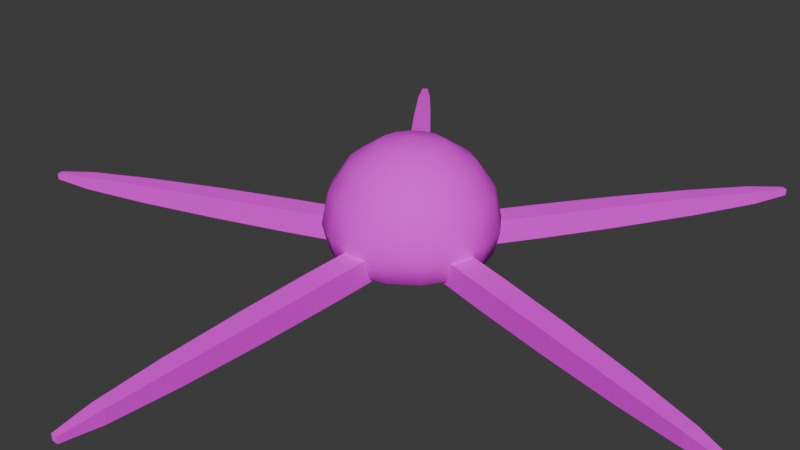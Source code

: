 # Source: BloodUrchin.blend  (saved by Blender 4.4.32; exported with 4.5.12 LTS)
import bpy
from mathutils import Matrix  # noqa: F401  (used for matrix-valued properties, if any)

bpy.ops.wm.read_factory_settings(use_empty=True)
scene = bpy.context.scene
scene.name = 'Scene'

# ---- collections
col_collection = bpy.data.collections.new('Collection'); scene.collection.children.link(col_collection)

# ---- images (referenced by path relative to the original .blend; pixels are not part of the script)
import os
ASSET_DIR = os.environ.get("B2B_ASSET_DIR", "")  # directory of the original .blend (textures are referenced by path, not embedded)
HERE = os.path.dirname(os.path.abspath(__file__))  # packed textures are extracted next to this script under _unpacked/

def load_image(name, relpath, width, height, colorspace="sRGB"):
    """Load a texture the original file referenced (path relative to the .blend, or extracted next to this script)."""
    p = next((c for c in (os.path.join(HERE, relpath), os.path.join(ASSET_DIR, relpath)) if relpath and os.path.exists(c)), "")
    if p:
        img = bpy.data.images.load(p, check_existing=True)
        img.name = name
    else:  # same state as the original file: an image datablock whose file is absent (Cycles renders it pink)
        img = bpy.data.images.new(name, width, height)
        img.source = "FILE"
        img.filepath = "//" + (relpath or name)
    img.colorspace_settings.name = colorspace
    return img
img_texture_png = load_image('texture.png', 'texture.png', 1024, 1024, 'sRGB')

# ---- materials (node trees are filled in below, after node groups)
mat_material = bpy.data.materials.new('Material')
mat_material.alpha_threshold = 0.0
mat_material.roughness = 0.5
mat_material.line_color = (0.0, 0.0, 0.0, 1.0)

# ---- material node trees
mat_material.use_nodes = True; mat_material.node_tree.nodes.clear()
_N = mat_material.node_tree.nodes; _L = mat_material.node_tree.links
n0 = _N.new('ShaderNodeOutputMaterial'); n0.name = 'Material Output'; n0.location = (300, 300)
n1 = _N.new('ShaderNodeBsdfPrincipled'); n1.name = 'Principled BSDF'; n1.location = (10, 300)
n1.inputs[2].default_value = 1.0
n1.inputs[3].default_value = 1.45
n2 = _N.new('ShaderNodeTexImage'); n2.name = 'Image Texture'; n2.location = (-314, 316)
n2.image = img_texture_png
_L.new(n1.outputs[0], n0.inputs[0])
_L.new(n2.outputs[0], n1.inputs[0])
n0.is_active_output = True

# ---- world
world_world = bpy.data.worlds.new('World'); scene.world = world_world
world_world.use_nodes = True; world_world.node_tree.nodes.clear()
_N = world_world.node_tree.nodes; _L = world_world.node_tree.links
n0 = _N.new('ShaderNodeOutputWorld'); n0.name = 'World Output'; n0.location = (300, 300)
n1 = _N.new('ShaderNodeBackground'); n1.name = 'Background'; n1.location = (10, 300)
n1.inputs[0].default_value = (0.05088, 0.05088, 0.05088, 1.0)
_L.new(n1.outputs[0], n0.inputs[0])
n0.is_active_output = True
world_world.color = (0.05088, 0.05088, 0.05088)
world_world.sun_shadow_jitter_overblur = 0.0

# ---- meshes
me_sphere = bpy.data.meshes.new('Sphere')
me_sphere.from_pydata([(1.384e-23, 0.4619, 0.2873), (1.384e-23, 0.5, 0.0982), (1.384e-23, 0.4619, -0.05062), (1.384e-23, 0.1913, -0.004215), (0.07322, 0.1768, 0.5579), (0.1353, 0.3266, 0.4495), (0.1768, 0.4268, 0.2873), (0.1913, 0.4619, 0.0982), (0.1768, 0.4268, -0.05062), (0.1353, 0.3266, -0.09872), (0.07322, 0.1768, -0.004215), (0.1353, 0.1353, 0.5579), (0.25, 0.25, 0.4495), (0.3266, 0.3266, 0.2873), (0.3536, 0.3536, 0.0982), (0.3266, 0.3266, -0.05062), (0.25, 0.25, -0.09872), (0.1353, 0.1353, -0.004215), (0.1768, 0.07322, 0.5579), (0.3266, 0.1353, 0.4495), (0.4268, 0.1768, 0.2873), (0.4619, 0.1913, 0.0982), (0.4268, 0.1768, -0.05062), (0.3266, 0.1353, -0.09872), (0.1768, 0.07322, -0.004215), (0.1913, -2.235e-08, 0.5579), (0.3536, -4.47e-08, 0.4495), (0.4619, -5.96e-08, 0.2873), (0.5, -7.451e-08, 0.0982), (0.4619, -5.96e-08, -0.05062), (0.3536, -4.47e-08, -0.09872), (0.1913, -2.235e-08, -0.004215), (0.1768, -0.07322, 0.5579), (0.3266, -0.1353, 0.4495), (0.4268, -0.1768, 0.2873), (0.4619, -0.1913, 0.0982), (0.4268, -0.1768, -0.05062), (0.3266, -0.1353, -0.09872), (0.1768, -0.07322, -0.004215), (0.1353, -0.1353, 0.5579), (0.25, -0.25, 0.4495), (0.3266, -0.3266, 0.2873), (0.3536, -0.3536, 0.0982), (0.3266, -0.3266, -0.05062), (0.25, -0.25, -0.09872), (0.1353, -0.1353, -0.004215), (0.07322, -0.1768, 0.5579), (0.1353, -0.3266, 0.4495), (0.1768, -0.4268, 0.2873), (0.1913, -0.4619, 0.0982), (0.1768, -0.4268, -0.05062), (0.1353, -0.3266, -0.09872), (0.07322, -0.1768, -0.004215), (-5.96e-08, -0.1913, 0.5579), (-1.118e-07, -0.3536, 0.4495), (-1.192e-07, -0.4619, 0.2873), (-1.788e-07, -0.5, 0.0982), (-1.192e-07, -0.4619, -0.05062), (-1.118e-07, -0.3536, -0.09872), (-5.96e-08, -0.1913, -0.004215), (1.384e-23, 0.0, 0.256), (1.384e-23, 0.0, 0.5959), (-0.07322, -0.1768, 0.5579), (-0.1353, -0.3266, 0.4495), (-0.1768, -0.4268, 0.2873), (-0.1913, -0.4619, 0.0982), (-0.1768, -0.4268, -0.05062), (-0.1353, -0.3266, -0.09872), (-0.07322, -0.1768, -0.004215), (-0.1353, -0.1353, 0.5579), (-0.25, -0.25, 0.4495), (-0.3266, -0.3266, 0.2873), (-0.3536, -0.3536, 0.0982), (-0.3266, -0.3266, -0.05062), (-0.25, -0.25, -0.09872), (-0.1353, -0.1353, -0.004215), (-0.1768, -0.07322, 0.5579), (-0.3266, -0.1353, 0.4495), (-0.4268, -0.1768, 0.2873), (-0.4619, -0.1913, 0.0982), (-0.4268, -0.1768, -0.05062), (-0.3266, -0.1353, -0.09872), (-0.1768, -0.07322, -0.004215), (-0.1913, 8.941e-08, 0.5579), (-0.3536, 1.639e-07, 0.4495), (-0.4619, 1.788e-07, 0.2873), (-0.5, 2.533e-07, 0.0982), (-0.4619, 1.788e-07, -0.05062), (-0.3536, 1.639e-07, -0.09872), (-0.1913, 8.941e-08, -0.004215), (-0.1768, 0.07322, 0.5579), (-0.3266, 0.1353, 0.4495), (-0.4268, 0.1768, 0.2873), (-0.4619, 0.1913, 0.0982), (-0.4268, 0.1768, -0.05062), (-0.3266, 0.1353, -0.09872), (-0.1768, 0.07322, -0.004215), (-0.1353, 0.1353, 0.5579), (-0.25, 0.25, 0.4495), (-0.3266, 0.3266, 0.2873), (-0.3536, 0.3536, 0.0982), (-0.3266, 0.3266, -0.05062), (-0.25, 0.25, -0.09872), (-0.1353, 0.1353, -0.004215), (-0.07322, 0.1768, 0.5579), (-0.1353, 0.3266, 0.4495), (-0.1768, 0.4268, 0.2873), (-0.1913, 0.4619, 0.0982), (-0.1768, 0.4268, -0.05062), (-0.1353, 0.3266, -0.09872), (-0.07322, 0.1768, -0.004215), (1.192e-07, 0.1913, 0.5579), (2.235e-07, 0.3536, 0.4495), (2.235e-07, 0.3536, -0.09872), (-0.0188, -2.341, -0.0228), (-0.0188, -2.341, 0.0148), (-0.07245, -0.3407, -0.07646), (-0.07245, -0.3407, 0.06845), (0.0188, -2.341, -0.0228), (0.0188, -2.341, 0.0148), (0.07245, -0.3407, -0.07646), (0.07245, -0.3407, 0.06845), (-0.07195, -0.7518, -0.07596), (-0.06687, -1.233, -0.07087), (-0.05632, -1.719, -0.06032), (-0.04029, -2.118, -0.0443), (-0.04029, -2.118, 0.03629), (-0.05632, -1.719, 0.05231), (-0.06687, -1.233, 0.06287), (-0.07195, -0.7518, 0.06795), (0.04029, -2.118, -0.0443), (0.05632, -1.719, -0.06032), (0.06687, -1.233, -0.07087), (0.07195, -0.7518, -0.07596), (0.07195, -0.7518, 0.06795), (0.06687, -1.233, 0.06287), (0.05632, -1.719, 0.05231), (0.04029, -2.118, 0.03629), (2.224, -0.7302, -0.0228), (2.224, -0.7302, 0.0148), (0.3025, -0.1727, -0.07646), (0.3025, -0.1727, 0.06845), (2.235, -0.6944, -0.0228), (2.235, -0.6944, 0.0148), (0.3466, -0.03465, -0.07646), (0.3466, -0.03465, 0.06845), (0.6942, -0.2973, -0.07596), (1.154, -0.439, -0.07087), (1.62, -0.5767, -0.06032), (2.005, -0.683, -0.0443), (2.005, -0.683, 0.03629), (1.62, -0.5767, 0.05231), (1.154, -0.439, 0.06287), (0.6942, -0.2973, 0.06795), (2.03, -0.6062, -0.0443), (1.654, -0.4694, -0.06032), (1.195, -0.3116, -0.07087), (0.738, -0.1602, -0.07596), (0.738, -0.1602, 0.06795), (1.195, -0.3116, 0.06287), (1.654, -0.4694, 0.05231), (2.03, -0.6062, 0.03629), (1.372, 1.896, -0.0228), (1.372, 1.896, 0.0148), (0.2565, 0.2356, -0.07646), (0.2565, 0.2356, 0.06845), (1.342, 1.918, -0.0228), (1.342, 1.918, 0.0148), (0.1385, 0.3196, -0.07646), (0.1385, 0.3196, 0.06845), (0.4945, 0.5708, -0.07596), (0.7694, 0.966, -0.07087), (1.042, 1.368, -0.06032), (1.261, 1.703, -0.0443), (1.261, 1.703, 0.03629), (1.042, 1.368, 0.05231), (0.7694, 0.966, 0.06287), (0.4945, 0.5708, 0.06795), (1.195, 1.749, -0.0443), (0.9506, 1.433, -0.06032), (0.6604, 1.044, -0.07087), (0.3772, 0.6543, -0.07596), (0.3772, 0.6543, 0.06795), (0.6604, 1.044, 0.06287), (0.9506, 1.433, 0.05231), (1.195, 1.749, 0.03629), (-1.389, 1.884, -0.0228), (-1.389, 1.884, 0.0148), (-0.1463, 0.316, -0.07646), (-0.1463, 0.316, 0.06845), (-1.419, 1.862, -0.0228), (-1.419, 1.862, 0.0148), (-0.2623, 0.2291, -0.07646), (-0.2623, 0.2291, 0.06845), (-0.3933, 0.6447, -0.07596), (-0.6861, 1.027, -0.07087), (-0.9858, 1.409, -0.06032), (-1.238, 1.719, -0.0443), (-1.238, 1.719, 0.03629), (-0.9858, 1.409, 0.05231), (-0.6861, 1.027, 0.06287), (-0.3933, 0.6447, 0.06795), (-1.303, 1.671, -0.0443), (-1.076, 1.342, -0.06032), (-0.7931, 0.9467, -0.07087), (-0.5084, 0.5584, -0.07596), (-0.5084, 0.5584, 0.06795), (-0.7931, 0.9467, 0.06287), (-1.076, 1.342, 0.05231), (-1.303, 1.671, 0.03629), (-2.218, -0.7495, -0.0228), (-2.218, -0.7495, 0.0148), (-0.3456, -0.04321, -0.07646), (-0.3456, -0.04321, 0.06845), (-2.205, -0.785, -0.0228), (-2.205, -0.785, 0.0148), (-0.2981, -0.1801, -0.07646), (-0.2981, -0.1801, 0.06845), (-0.7338, -0.1784, -0.07596), (-1.187, -0.341, -0.07087), (-1.642, -0.5102, -0.06032), (-2.014, -0.6563, -0.0443), (-2.014, -0.6563, 0.03629), (-1.642, -0.5102, 0.05231), (-1.187, -0.341, 0.06287), (-0.7338, -0.1784, 0.06795), (-1.988, -0.7324, -0.0443), (-1.605, -0.6166, -0.06032), (-1.143, -0.4674, -0.07087), (-0.6867, -0.3144, -0.07596), (-0.6867, -0.3144, 0.06795), (-1.143, -0.4674, 0.06287), (-1.605, -0.6166, 0.05231), (-1.988, -0.7324, 0.03629)], [], [(2, 1, 7, 8), (0, 112, 5, 6), (111, 61, 4), (60, 3, 10), (113, 2, 8, 9), (1, 0, 6, 7), (112, 111, 4, 5), (3, 113, 9, 10), (60, 10, 17), (9, 8, 15, 16), (7, 6, 13, 14), (5, 4, 11, 12), (10, 9, 16, 17), (8, 7, 14, 15), (6, 5, 12, 13), (4, 61, 11), (12, 11, 18, 19), (17, 16, 23, 24), (15, 14, 21, 22), (13, 12, 19, 20), (11, 61, 18), (60, 17, 24), (16, 15, 22, 23), (14, 13, 20, 21), (24, 23, 30, 31), (22, 21, 28, 29), (20, 19, 26, 27), (18, 61, 25), (60, 24, 31), (23, 22, 29, 30), (21, 20, 27, 28), (19, 18, 25, 26), (25, 61, 32), (60, 31, 38), (30, 29, 36, 37), (28, 27, 34, 35), (26, 25, 32, 33), (31, 30, 37, 38), (29, 28, 35, 36), (27, 26, 33, 34), (37, 36, 43, 44), (35, 34, 41, 42), (33, 32, 39, 40), (38, 37, 44, 45), (36, 35, 42, 43), (34, 33, 40, 41), (32, 61, 39), (60, 38, 45), (45, 44, 51, 52), (43, 42, 49, 50), (41, 40, 47, 48), (39, 61, 46), (60, 45, 52), (44, 43, 50, 51), (42, 41, 48, 49), (40, 39, 46, 47), (50, 49, 56, 57), (48, 47, 54, 55), (46, 61, 53), (60, 52, 59), (51, 50, 57, 58), (49, 48, 55, 56), (47, 46, 53, 54), (52, 51, 58, 59), (60, 59, 68), (58, 57, 66, 67), (56, 55, 64, 65), (54, 53, 62, 63), (59, 58, 67, 68), (57, 56, 65, 66), (55, 54, 63, 64), (53, 61, 62), (65, 64, 71, 72), (63, 62, 69, 70), (68, 67, 74, 75), (66, 65, 72, 73), (64, 63, 70, 71), (62, 61, 69), (60, 68, 75), (67, 66, 73, 74), (75, 74, 81, 82), (73, 72, 79, 80), (71, 70, 77, 78), (69, 61, 76), (60, 75, 82), (74, 73, 80, 81), (72, 71, 78, 79), (70, 69, 76, 77), (78, 77, 84, 85), (76, 61, 83), (60, 82, 89), (81, 80, 87, 88), (79, 78, 85, 86), (77, 76, 83, 84), (82, 81, 88, 89), (80, 79, 86, 87), (60, 89, 96), (88, 87, 94, 95), (86, 85, 92, 93), (84, 83, 90, 91), (89, 88, 95, 96), (87, 86, 93, 94), (85, 84, 91, 92), (83, 61, 90), (91, 90, 97, 98), (96, 95, 102, 103), (94, 93, 100, 101), (92, 91, 98, 99), (90, 61, 97), (60, 96, 103), (95, 94, 101, 102), (93, 92, 99, 100), (103, 102, 109, 110), (101, 100, 107, 108), (99, 98, 105, 106), (97, 61, 104), (60, 103, 110), (102, 101, 108, 109), (100, 99, 106, 107), (98, 97, 104, 105), (104, 61, 111), (60, 110, 3), (109, 108, 2, 113), (107, 106, 0, 1), (105, 104, 111, 112), (110, 109, 113, 3), (108, 107, 1, 2), (106, 105, 112, 0), (122, 129, 117, 116), (130, 137, 119, 118), (118, 119, 115, 114), (125, 130, 118, 114), (137, 126, 115, 119), (121, 117, 129, 134), (134, 129, 128, 135), (135, 128, 127, 136), (136, 127, 126, 137), (116, 120, 133, 122), (122, 133, 132, 123), (123, 132, 131, 124), (124, 131, 130, 125), (120, 121, 134, 133), (133, 134, 135, 132), (132, 135, 136, 131), (131, 136, 137, 130), (114, 115, 126, 125), (125, 126, 127, 124), (124, 127, 128, 123), (123, 128, 129, 122), (146, 153, 141, 140), (154, 161, 143, 142), (142, 143, 139, 138), (149, 154, 142, 138), (161, 150, 139, 143), (145, 141, 153, 158), (158, 153, 152, 159), (159, 152, 151, 160), (160, 151, 150, 161), (140, 144, 157, 146), (146, 157, 156, 147), (147, 156, 155, 148), (148, 155, 154, 149), (144, 145, 158, 157), (157, 158, 159, 156), (156, 159, 160, 155), (155, 160, 161, 154), (138, 139, 150, 149), (149, 150, 151, 148), (148, 151, 152, 147), (147, 152, 153, 146), (170, 177, 165, 164), (178, 185, 167, 166), (166, 167, 163, 162), (173, 178, 166, 162), (185, 174, 163, 167), (169, 165, 177, 182), (182, 177, 176, 183), (183, 176, 175, 184), (184, 175, 174, 185), (164, 168, 181, 170), (170, 181, 180, 171), (171, 180, 179, 172), (172, 179, 178, 173), (168, 169, 182, 181), (181, 182, 183, 180), (180, 183, 184, 179), (179, 184, 185, 178), (162, 163, 174, 173), (173, 174, 175, 172), (172, 175, 176, 171), (171, 176, 177, 170), (194, 201, 189, 188), (202, 209, 191, 190), (190, 191, 187, 186), (197, 202, 190, 186), (209, 198, 187, 191), (193, 189, 201, 206), (206, 201, 200, 207), (207, 200, 199, 208), (208, 199, 198, 209), (188, 192, 205, 194), (194, 205, 204, 195), (195, 204, 203, 196), (196, 203, 202, 197), (192, 193, 206, 205), (205, 206, 207, 204), (204, 207, 208, 203), (203, 208, 209, 202), (186, 187, 198, 197), (197, 198, 199, 196), (196, 199, 200, 195), (195, 200, 201, 194), (218, 225, 213, 212), (226, 233, 215, 214), (214, 215, 211, 210), (221, 226, 214, 210), (233, 222, 211, 215), (217, 213, 225, 230), (230, 225, 224, 231), (231, 224, 223, 232), (232, 223, 222, 233), (212, 216, 229, 218), (218, 229, 228, 219), (219, 228, 227, 220), (220, 227, 226, 221), (216, 217, 230, 229), (229, 230, 231, 228), (228, 231, 232, 227), (227, 232, 233, 226), (210, 211, 222, 221), (221, 222, 223, 220), (220, 223, 224, 219), (219, 224, 225, 218)])
me_sphere.polygons.foreach_set('use_smooth', [1, 1, 1, 1, 1, 1, 1, 1, 1, 1, 1, 1, 1, 1, 1, 1, 1, 1, 1, 1, 1, 1, 1, 1, 1, 1, 1, 1, 1, 1, 1, 1, 1, 1, 1, 1, 1, 1, 1, 1, 1, 1, 1, 1, 1, 1, 1, 1, 1, 1, 1, 1, 1, 1, 1, 1, 1, 1, 1, 1, 1, 1, 1, 1, 1, 1, 1, 1, 1, 1, 1, 1, 1, 1, 1, 1, 1, 1, 1, 1, 1, 1, 1, 1, 1, 1, 1, 1, 1, 1, 1, 1, 1, 1, 1, 1, 1, 1, 1, 1, 1, 1, 1, 1, 1, 1, 1, 1, 1, 1, 1, 1, 1, 1, 1, 1, 1, 1, 1, 1, 1, 1, 1, 1, 1, 1, 1, 1, 0, 0, 0, 0, 0, 0, 0, 0, 0, 0, 0, 0, 0, 0, 0, 0, 0, 0, 0, 0, 0, 0, 0, 0, 0, 0, 0, 0, 0, 0, 0, 0, 0, 0, 0, 0, 0, 0, 0, 0, 0, 0, 0, 0, 0, 0, 0, 0, 0, 0, 0, 0, 0, 0, 0, 0, 0, 0, 0, 0, 0, 0, 0, 0, 0, 0, 0, 0, 0, 0, 0, 0, 0, 0, 0, 0, 0, 0, 0, 0, 0, 0, 0, 0, 0, 0, 0, 0, 0, 0, 0, 0, 0, 0, 0, 0, 0, 0, 0, 0, 0, 0, 0, 0, 0])
_uv = me_sphere.uv_layers.new(name='UVMap')
_uv.uv.foreach_set('vector', [0.4791, 0.425, 0.5625, 0.2983, 0.688, 0.4199, 0.5666, 0.5063, 0.7162, 0.7545, 0.8291, 0.7625, 0.8323, 0.8437, 0.7204, 0.8605, 0.9254, 0.7773, 0.9905, 0.7968, 0.9271, 0.8213, 0.3177, 0.6793, 0.3791, 0.5824, 0.4115, 0.6132, 0.4193, 0.5227, 0.4791, 0.425, 0.5666, 0.5063, 0.4702, 0.5736, 0.6052, 0.7545, 0.7162, 0.7545, 0.7204, 0.8605, 0.6097, 0.8693, 0.8291, 0.7625, 0.9254, 0.7773, 0.9271, 0.8213, 0.8323, 0.8437, 0.3791, 0.5824, 0.4462, 0.4824, 0.5103, 0.5466, 0.4115, 0.6132, 0.3177, 0.6793, 0.4115, 0.6132, 0.4298, 0.6539, 0.4702, 0.5736, 0.5666, 0.5063, 0.6119, 0.6169, 0.5002, 0.6393, 0.6097, 0.8693, 0.7204, 0.8605, 0.7403, 0.9579, 0.6313, 0.9746, 0.8323, 0.8437, 0.9271, 0.8213, 0.9354, 0.8616, 0.8476, 0.9182, 0.4115, 0.6132, 0.5103, 0.5466, 0.548, 0.6293, 0.4298, 0.6539, 0.5666, 0.5063, 0.688, 0.4199, 0.7679, 0.5816, 0.6119, 0.6169, 0.7204, 0.8605, 0.8323, 0.8437, 0.8476, 0.9182, 0.7403, 0.9579, 0.9271, 0.8213, 0.9905, 0.7968, 0.9354, 0.8616, 0.8476, 0.9182, 0.9354, 0.8616, 0.9489, 0.8921, 0.8725, 0.9746, 0.4298, 0.6539, 0.548, 0.6293, 0.551, 0.7215, 0.4312, 0.6988, 0.6119, 0.6169, 0.7679, 0.5816, 0.7679, 0.7626, 0.6171, 0.7359, 0.09574, 0.05347, 0.1917, 0.004331, 0.2234, 0.05292, 0.1371, 0.117, 0.9354, 0.8616, 0.9905, 0.7968, 0.9489, 0.8921, 0.3177, 0.6793, 0.4298, 0.6539, 0.4312, 0.6988, 0.5002, 0.6393, 0.6119, 0.6169, 0.6171, 0.7359, 0.5025, 0.7125, 0.02323, 0.1255, 0.09574, 0.05347, 0.1371, 0.117, 0.06804, 0.1942, 0.4312, 0.6988, 0.551, 0.7215, 0.5173, 0.8084, 0.4153, 0.741, 0.6171, 0.7359, 0.7679, 0.7626, 0.7065, 0.9355, 0.5697, 0.8453, 0.1371, 0.117, 0.2234, 0.05292, 0.2742, 0.1031, 0.2036, 0.1825, 0.3129, 0.01278, 0.3922, 0.002652, 0.3404, 0.03993, 0.3177, 0.6793, 0.4312, 0.6988, 0.4153, 0.741, 0.5025, 0.7125, 0.6171, 0.7359, 0.5697, 0.8453, 0.4757, 0.7814, 0.06804, 0.1942, 0.1371, 0.117, 0.2036, 0.1825, 0.1399, 0.2652, 0.2234, 0.05292, 0.3129, 0.01278, 0.3404, 0.03993, 0.2742, 0.1031, 0.3404, 0.03993, 0.3922, 0.002652, 0.3741, 0.06382, 0.3177, 0.6793, 0.4153, 0.741, 0.3842, 0.7738, 0.4757, 0.7814, 0.5697, 0.8453, 0.4879, 0.9303, 0.4245, 0.8355, 0.1399, 0.2652, 0.2036, 0.1825, 0.2849, 0.2402, 0.228, 0.3276, 0.2742, 0.1031, 0.3404, 0.03993, 0.3741, 0.06382, 0.3364, 0.1472, 0.4153, 0.741, 0.5173, 0.8084, 0.4527, 0.8765, 0.3842, 0.7738, 0.5697, 0.8453, 0.7065, 0.9355, 0.5731, 1.064, 0.4879, 0.9303, 0.2036, 0.1825, 0.2742, 0.1031, 0.3364, 0.1472, 0.2849, 0.2402, 0.4245, 0.8355, 0.4879, 0.9303, 0.3781, 0.9763, 0.3556, 0.8624, 0.228, 0.3276, 0.2849, 0.2402, 0.3687, 0.2811, 0.3187, 0.3719, 0.3364, 0.1472, 0.3741, 0.06382, 0.4088, 0.08079, 0.4006, 0.1786, 0.3842, 0.7738, 0.4527, 0.8765, 0.3659, 0.9104, 0.3427, 0.7921, 0.4879, 0.9303, 0.5731, 1.064, 0.4044, 1.13, 0.3781, 0.9763, 0.2849, 0.2402, 0.3364, 0.1472, 0.4006, 0.1786, 0.3687, 0.2811, 0.3741, 0.06382, 0.3922, 0.002652, 0.4088, 0.08079, 0.3177, 0.6793, 0.3842, 0.7738, 0.3427, 0.7921, 0.3427, 0.7921, 0.3659, 0.9104, 0.2738, 0.9127, 0.2976, 0.7931, 0.3781, 0.9763, 0.4044, 1.13, 0.2255, 1.127, 0.2593, 0.9763, 0.6365, 0.4982, 0.5507, 0.3894, 0.6041, 0.3374, 0.7063, 0.4302, 0.5023, 0.2625, 0.4988, 0.1369, 0.5312, 0.2344, 0.3177, 0.6793, 0.3427, 0.7921, 0.2976, 0.7931, 0.3556, 0.8624, 0.3781, 0.9763, 0.2593, 0.9763, 0.2824, 0.8643, 0.3187, 0.3719, 0.3687, 0.2811, 0.4423, 0.2992, 0.3984, 0.3914, 0.5507, 0.3894, 0.5023, 0.2625, 0.5312, 0.2344, 0.6041, 0.3374, 0.2593, 0.9763, 0.2255, 1.127, 0.0636, 1.057, 0.1512, 0.9317, 0.7063, 0.4302, 0.6041, 0.3374, 0.6548, 0.2608, 0.7725, 0.3302, 0.5312, 0.2344, 0.4988, 0.1369, 0.5586, 0.1929, 0.3177, 0.6793, 0.2976, 0.7931, 0.2555, 0.7768, 0.2824, 0.8643, 0.2593, 0.9763, 0.1512, 0.9317, 0.2132, 0.8376, 0.8209, 0.4982, 0.7063, 0.4302, 0.7725, 0.3302, 0.8925, 0.3899, 0.6041, 0.3374, 0.5312, 0.2344, 0.5586, 0.1929, 0.6548, 0.2608, 0.2976, 0.7931, 0.2738, 0.9127, 0.1866, 0.8791, 0.2555, 0.7768, 0.3177, 0.6793, 0.2555, 0.7768, 0.2228, 0.7454, 0.2132, 0.8376, 0.1512, 0.9317, 0.06863, 0.8499, 0.1613, 0.7847, 0.8925, 0.3899, 0.7725, 0.3302, 0.825, 0.2133, 0.9494, 0.2634, 0.6548, 0.2608, 0.5586, 0.1929, 0.5804, 0.1445, 0.695, 0.1713, 0.2555, 0.7768, 0.1866, 0.8791, 0.1212, 0.8125, 0.2228, 0.7454, 0.1512, 0.9317, 0.0636, 1.057, -0.05938, 0.9325, 0.06863, 0.8499, 0.7725, 0.3302, 0.6548, 0.2608, 0.695, 0.1713, 0.825, 0.2133, 0.5586, 0.1929, 0.4988, 0.1369, 0.5804, 0.1445, 0.9494, 0.2634, 0.825, 0.2133, 0.8559, 0.09734, 0.9828, 0.1379, 0.695, 0.1713, 0.5804, 0.1445, 0.5932, 0.09647, 0.7186, 0.08258, 0.2228, 0.7454, 0.1212, 0.8125, 0.08609, 0.7273, 0.2046, 0.704, 0.06863, 0.8499, -0.05938, 0.9325, -0.1268, 0.7709, 0.02297, 0.7427, 0.825, 0.2133, 0.695, 0.1713, 0.7186, 0.08258, 0.8559, 0.09734, 0.5804, 0.1445, 0.4988, 0.1369, 0.5932, 0.09647, 0.3177, 0.6793, 0.2228, 0.7454, 0.2046, 0.704, 0.1613, 0.7847, 0.06863, 0.8499, 0.02297, 0.7427, 0.1335, 0.7171, 0.2046, 0.704, 0.08609, 0.7273, 0.08623, 0.6354, 0.2049, 0.659, 0.02297, 0.7427, -0.1268, 0.7709, -0.1283, 0.5953, 0.02133, 0.626, 0.8559, 0.09734, 0.7186, 0.08258, 0.722, 0.008078, 0.8604, 2.73e-09, 0.7108, 0.5345, 0.8293, 0.4929, 0.7464, 0.5535, 0.3177, 0.6793, 0.2046, 0.704, 0.2049, 0.659, 0.1335, 0.7171, 0.02297, 0.7427, 0.02133, 0.626, 0.1336, 0.6441, 0.9828, 0.1379, 0.8559, 0.09734, 0.8604, 2.73e-09, 0.9877, 0.03254, 0.6046, 0.6192, 0.7108, 0.5345, 0.7464, 0.5535, 0.6704, 0.6542, 0.6131, 0.7798, 0.6704, 0.6542, 0.7588, 0.6792, 0.7286, 0.8124, 0.7464, 0.5535, 0.8293, 0.4929, 0.7942, 0.567, 0.3177, 0.6793, 0.2049, 0.659, 0.2211, 0.6174, 0.1336, 0.6441, 0.02133, 0.626, 0.06414, 0.5171, 0.1611, 0.5764, 0.5832, 0.9097, 0.6131, 0.7798, 0.7286, 0.8124, 0.7082, 0.945, 0.6704, 0.6542, 0.7464, 0.5535, 0.7942, 0.567, 0.7588, 0.6792, 0.2049, 0.659, 0.08623, 0.6354, 0.121, 0.55, 0.2211, 0.6174, 0.02133, 0.626, -0.1283, 0.5953, -0.06282, 0.4318, 0.06414, 0.5171, 0.3177, 0.6793, 0.2211, 0.6174, 0.252, 0.5852, 0.1611, 0.5764, 0.06414, 0.5171, 0.1452, 0.4327, 0.2123, 0.5245, 0.7082, 0.945, 0.7286, 0.8124, 0.8559, 0.8269, 0.846, 0.9606, 0.7588, 0.6792, 0.7942, 0.567, 0.847, 0.573, 0.8563, 0.6902, 0.2211, 0.6174, 0.121, 0.55, 0.1854, 0.4846, 0.252, 0.5852, 0.06414, 0.5171, -0.06282, 0.4318, 0.06027, 0.3053, 0.1452, 0.4327, 0.7286, 0.8124, 0.7588, 0.6792, 0.8563, 0.6902, 0.8559, 0.8269, 0.7942, 0.567, 0.8293, 0.4929, 0.847, 0.573, 0.8563, 0.6902, 0.847, 0.573, 0.8966, 0.5705, 0.948, 0.6857, 0.252, 0.5852, 0.1854, 0.4846, 0.2698, 0.4489, 0.2928, 0.5672, 0.1452, 0.4327, 0.06027, 0.3053, 0.2225, 0.2355, 0.2523, 0.3856, 0.8559, 0.8269, 0.8563, 0.6902, 0.948, 0.6857, 0.9757, 0.821, 0.847, 0.573, 0.8293, 0.4929, 0.8966, 0.5705, 0.3177, 0.6793, 0.252, 0.5852, 0.2928, 0.5672, 0.2123, 0.5245, 0.1452, 0.4327, 0.2523, 0.3856, 0.2793, 0.4961, 0.846, 0.9606, 0.8559, 0.8269, 0.9757, 0.821, 0.9757, 0.9543, 0.2928, 0.5672, 0.2698, 0.4489, 0.3614, 0.4481, 0.3375, 0.5663, 0.2523, 0.3856, 0.2225, 0.2355, 0.399, 0.2331, 0.3694, 0.3829, 0.755, 0.5797, 0.8588, 0.6287, 0.8384, 0.687, 0.7284, 0.6559, 0.9415, 0.7049, 0.9905, 0.7968, 0.9304, 0.7365, 0.3177, 0.6793, 0.2928, 0.5672, 0.3375, 0.5663, 0.2793, 0.4961, 0.2523, 0.3856, 0.3694, 0.3829, 0.352, 0.4955, 0.6472, 0.5653, 0.755, 0.5797, 0.7284, 0.6559, 0.6184, 0.6478, 0.8588, 0.6287, 0.9415, 0.7049, 0.9304, 0.7365, 0.8384, 0.687, 0.9304, 0.7365, 0.9905, 0.7968, 0.9254, 0.7773, 0.3177, 0.6793, 0.3375, 0.5663, 0.3791, 0.5824, 0.352, 0.4955, 0.3694, 0.3829, 0.4791, 0.425, 0.4193, 0.5227, 0.6184, 0.6478, 0.7284, 0.6559, 0.7162, 0.7545, 0.6052, 0.7545, 0.8384, 0.687, 0.9304, 0.7365, 0.9254, 0.7773, 0.8291, 0.7625, 0.3375, 0.5663, 0.3614, 0.4481, 0.4462, 0.4824, 0.3791, 0.5824, 0.3694, 0.3829, 0.399, 0.2331, 0.5625, 0.2983, 0.4791, 0.425, 0.7284, 0.6559, 0.8384, 0.687, 0.8291, 0.7625, 0.7162, 0.7545, 0.6265, 0.7946, 0.6985, 0.7946, 0.6987, 1.0, 0.6263, 1.0, 0.7148, 0.8885, 0.7551, 0.8885, 0.7443, 1.0, 0.7255, 1.0, 0.916, 0.09122, 0.916, 0.07243, 0.9348, 0.07243, 0.9348, 0.09122, 0.8275, 0.1115, 0.7872, 0.1115, 0.798, 0.0, 0.8168, 0.0, 0.8596, 0.8885, 0.8999, 0.8885, 0.8892, 1.0, 0.8704, 1.0, 0.8436, -2.979e-08, 0.916, -2.979e-08, 0.9157, 0.2054, 0.8438, 0.2054, 0.8438, 0.2054, 0.9157, 0.2054, 0.9132, 0.4459, 0.8464, 0.4459, 0.8464, 0.4459, 0.9132, 0.4459, 0.9079, 0.6887, 0.8516, 0.6887, 0.8516, 0.6887, 0.9079, 0.6887, 0.8999, 0.8885, 0.8596, 0.8885, 0.8436, 1.0, 0.7711, 1.0, 0.7714, 0.7946, 0.8433, 0.7946, 0.8433, 0.7946, 0.7714, 0.7946, 0.7739, 0.5541, 0.8408, 0.5541, 0.8408, 0.5541, 0.7739, 0.5541, 0.7792, 0.3113, 0.8355, 0.3113, 0.8355, 0.3113, 0.7792, 0.3113, 0.7872, 0.1115, 0.8275, 0.1115, 0.6987, -2.036e-08, 0.7711, -2.583e-08, 0.7709, 0.2054, 0.699, 0.2054, 0.699, 0.2054, 0.7709, 0.2054, 0.7683, 0.4459, 0.7015, 0.4459, 0.7015, 0.4459, 0.7683, 0.4459, 0.7631, 0.6887, 0.7068, 0.6887, 0.7068, 0.6887, 0.7631, 0.6887, 0.7551, 0.8885, 0.7148, 0.8885, 0.6531, -2.025e-09, 0.6719, -3.444e-09, 0.6826, 0.1115, 0.6424, 0.1115, 0.6424, 0.1115, 0.6826, 0.1115, 0.6906, 0.3113, 0.6343, 0.3113, 0.6343, 0.3113, 0.6906, 0.3113, 0.6959, 0.5541, 0.6291, 0.5541, 0.6291, 0.5541, 0.6959, 0.5541, 0.6985, 0.7946, 0.6265, 0.7946, 0.6265, 0.7946, 0.6985, 0.7946, 0.6987, 1.0, 0.6263, 1.0, 0.7148, 0.8885, 0.7551, 0.8885, 0.7443, 1.0, 0.7255, 1.0, 0.916, 0.09122, 0.916, 0.07243, 0.9348, 0.07243, 0.9348, 0.09122, 0.8275, 0.1115, 0.7872, 0.1115, 0.798, 0.0, 0.8168, 0.0, 0.8596, 0.8885, 0.8999, 0.8885, 0.8892, 1.0, 0.8704, 1.0, 0.8436, -2.979e-08, 0.916, -2.979e-08, 0.9157, 0.2054, 0.8438, 0.2054, 0.8438, 0.2054, 0.9157, 0.2054, 0.9132, 0.4459, 0.8464, 0.4459, 0.8464, 0.4459, 0.9132, 0.4459, 0.9079, 0.6887, 0.8516, 0.6887, 0.8516, 0.6887, 0.9079, 0.6887, 0.8999, 0.8885, 0.8596, 0.8885, 0.8436, 1.0, 0.7711, 1.0, 0.7714, 0.7946, 0.8433, 0.7946, 0.8433, 0.7946, 0.7714, 0.7946, 0.7739, 0.5541, 0.8408, 0.5541, 0.8408, 0.5541, 0.7739, 0.5541, 0.7792, 0.3113, 0.8355, 0.3113, 0.8355, 0.3113, 0.7792, 0.3113, 0.7872, 0.1115, 0.8275, 0.1115, 0.6987, -2.036e-08, 0.7711, -2.583e-08, 0.7709, 0.2054, 0.699, 0.2054, 0.699, 0.2054, 0.7709, 0.2054, 0.7683, 0.4459, 0.7015, 0.4459, 0.7015, 0.4459, 0.7683, 0.4459, 0.7631, 0.6887, 0.7068, 0.6887, 0.7068, 0.6887, 0.7631, 0.6887, 0.7551, 0.8885, 0.7148, 0.8885, 0.6531, -2.025e-09, 0.6719, -3.444e-09, 0.6826, 0.1115, 0.6424, 0.1115, 0.6424, 0.1115, 0.6826, 0.1115, 0.6906, 0.3113, 0.6343, 0.3113, 0.6343, 0.3113, 0.6906, 0.3113, 0.6959, 0.5541, 0.6291, 0.5541, 0.6291, 0.5541, 0.6959, 0.5541, 0.6985, 0.7946, 0.6265, 0.7946, 0.6265, 0.7946, 0.6985, 0.7946, 0.6987, 1.0, 0.6263, 1.0, 0.7148, 0.8885, 0.7551, 0.8885, 0.7443, 1.0, 0.7255, 1.0, 0.916, 0.09122, 0.916, 0.07243, 0.9348, 0.07243, 0.9348, 0.09122, 0.8275, 0.1115, 0.7872, 0.1115, 0.798, 0.0, 0.8168, 0.0, 0.8596, 0.8885, 0.8999, 0.8885, 0.8892, 1.0, 0.8704, 1.0, 0.8436, -2.979e-08, 0.916, -2.979e-08, 0.9157, 0.2054, 0.8438, 0.2054, 0.8438, 0.2054, 0.9157, 0.2054, 0.9132, 0.4459, 0.8464, 0.4459, 0.8464, 0.4459, 0.9132, 0.4459, 0.9079, 0.6887, 0.8516, 0.6887, 0.8516, 0.6887, 0.9079, 0.6887, 0.8999, 0.8885, 0.8596, 0.8885, 0.8436, 1.0, 0.7711, 1.0, 0.7714, 0.7946, 0.8433, 0.7946, 0.8433, 0.7946, 0.7714, 0.7946, 0.7739, 0.5541, 0.8408, 0.5541, 0.8408, 0.5541, 0.7739, 0.5541, 0.7792, 0.3113, 0.8355, 0.3113, 0.8355, 0.3113, 0.7792, 0.3113, 0.7872, 0.1115, 0.8275, 0.1115, 0.6987, -2.036e-08, 0.7711, -2.583e-08, 0.7709, 0.2054, 0.699, 0.2054, 0.699, 0.2054, 0.7709, 0.2054, 0.7683, 0.4459, 0.7015, 0.4459, 0.7015, 0.4459, 0.7683, 0.4459, 0.7631, 0.6887, 0.7068, 0.6887, 0.7068, 0.6887, 0.7631, 0.6887, 0.7551, 0.8885, 0.7148, 0.8885, 0.6531, -2.025e-09, 0.6719, -3.444e-09, 0.6826, 0.1115, 0.6424, 0.1115, 0.6424, 0.1115, 0.6826, 0.1115, 0.6906, 0.3113, 0.6343, 0.3113, 0.6343, 0.3113, 0.6906, 0.3113, 0.6959, 0.5541, 0.6291, 0.5541, 0.6291, 0.5541, 0.6959, 0.5541, 0.6985, 0.7946, 0.6265, 0.7946, 0.6265, 0.7946, 0.6985, 0.7946, 0.6987, 1.0, 0.6263, 1.0, 0.7148, 0.8885, 0.7551, 0.8885, 0.7443, 1.0, 0.7255, 1.0, 0.916, 0.09122, 0.916, 0.07243, 0.9348, 0.07243, 0.9348, 0.09122, 0.8275, 0.1115, 0.7872, 0.1115, 0.798, 0.0, 0.8168, 0.0, 0.8596, 0.8885, 0.8999, 0.8885, 0.8892, 1.0, 0.8704, 1.0, 0.8436, -2.979e-08, 0.916, -2.979e-08, 0.9157, 0.2054, 0.8438, 0.2054, 0.8438, 0.2054, 0.9157, 0.2054, 0.9132, 0.4459, 0.8464, 0.4459, 0.8464, 0.4459, 0.9132, 0.4459, 0.9079, 0.6887, 0.8516, 0.6887, 0.8516, 0.6887, 0.9079, 0.6887, 0.8999, 0.8885, 0.8596, 0.8885, 0.8436, 1.0, 0.7711, 1.0, 0.7714, 0.7946, 0.8433, 0.7946, 0.8433, 0.7946, 0.7714, 0.7946, 0.7739, 0.5541, 0.8408, 0.5541, 0.8408, 0.5541, 0.7739, 0.5541, 0.7792, 0.3113, 0.8355, 0.3113, 0.8355, 0.3113, 0.7792, 0.3113, 0.7872, 0.1115, 0.8275, 0.1115, 0.6987, -2.036e-08, 0.7711, -2.583e-08, 0.7709, 0.2054, 0.699, 0.2054, 0.699, 0.2054, 0.7709, 0.2054, 0.7683, 0.4459, 0.7015, 0.4459, 0.7015, 0.4459, 0.7683, 0.4459, 0.7631, 0.6887, 0.7068, 0.6887, 0.7068, 0.6887, 0.7631, 0.6887, 0.7551, 0.8885, 0.7148, 0.8885, 0.6531, -2.025e-09, 0.6719, -3.444e-09, 0.6826, 0.1115, 0.6424, 0.1115, 0.6424, 0.1115, 0.6826, 0.1115, 0.6906, 0.3113, 0.6343, 0.3113, 0.6343, 0.3113, 0.6906, 0.3113, 0.6959, 0.5541, 0.6291, 0.5541, 0.6291, 0.5541, 0.6959, 0.5541, 0.6985, 0.7946, 0.6265, 0.7946, 0.6265, 0.7946, 0.6985, 0.7946, 0.6987, 1.0, 0.6263, 1.0, 0.7148, 0.8885, 0.7551, 0.8885, 0.7443, 1.0, 0.7255, 1.0, 0.916, 0.09122, 0.916, 0.07243, 0.9348, 0.07243, 0.9348, 0.09122, 0.8275, 0.1115, 0.7872, 0.1115, 0.798, 0.0, 0.8168, 0.0, 0.8596, 0.8885, 0.8999, 0.8885, 0.8892, 1.0, 0.8704, 1.0, 0.8436, -2.979e-08, 0.916, -2.979e-08, 0.9157, 0.2054, 0.8438, 0.2054, 0.8438, 0.2054, 0.9157, 0.2054, 0.9132, 0.4459, 0.8464, 0.4459, 0.8464, 0.4459, 0.9132, 0.4459, 0.9079, 0.6887, 0.8516, 0.6887, 0.8516, 0.6887, 0.9079, 0.6887, 0.8999, 0.8885, 0.8596, 0.8885, 0.8436, 1.0, 0.7711, 1.0, 0.7714, 0.7946, 0.8433, 0.7946, 0.8433, 0.7946, 0.7714, 0.7946, 0.7739, 0.5541, 0.8408, 0.5541, 0.8408, 0.5541, 0.7739, 0.5541, 0.7792, 0.3113, 0.8355, 0.3113, 0.8355, 0.3113, 0.7792, 0.3113, 0.7872, 0.1115, 0.8275, 0.1115, 0.6987, -2.036e-08, 0.7711, -2.583e-08, 0.7709, 0.2054, 0.699, 0.2054, 0.699, 0.2054, 0.7709, 0.2054, 0.7683, 0.4459, 0.7015, 0.4459, 0.7015, 0.4459, 0.7683, 0.4459, 0.7631, 0.6887, 0.7068, 0.6887, 0.7068, 0.6887, 0.7631, 0.6887, 0.7551, 0.8885, 0.7148, 0.8885, 0.6531, -2.025e-09, 0.6719, -3.444e-09, 0.6826, 0.1115, 0.6424, 0.1115, 0.6424, 0.1115, 0.6826, 0.1115, 0.6906, 0.3113, 0.6343, 0.3113, 0.6343, 0.3113, 0.6906, 0.3113, 0.6959, 0.5541, 0.6291, 0.5541, 0.6291, 0.5541, 0.6959, 0.5541, 0.6985, 0.7946, 0.6265, 0.7946])
me_sphere.materials.append(mat_material)
me_sphere.update()
arm_armature_001 = bpy.data.armatures.new('Armature.001')  # bones are not reproduced

# ---- objects
ob_armature_001 = bpy.data.objects.new('Armature.001', arm_armature_001)
ob_sphere = bpy.data.objects.new('Sphere', me_sphere)

# ---- transforms, parenting, visibility, modifiers, constraints
ob_armature_001.location = (0.0, 0.0, 0.0)
ob_armature_001.scale = (0.3, 0.3, 0.3)
ob_armature_001.show_in_front = True
ob_sphere.parent = ob_armature_001
ob_sphere.location = (0.0, 0.0, 0.0)
_vg = ob_sphere.vertex_groups.new(name='Bone.004')
for _i, _w in zip([0, 1, 2, 3, 4, 5, 6, 7, 8, 9, 10, 11, 12, 13, 14, 15, 16, 17, 18, 19, 20, 21, 22, 23, 24, 25, 26, 27, 28, 29, 30, 31, 32, 33, 34, 35, 36, 37, 38, 39, 40, 41, 42, 43, 44, 45, 46, 47, 48, 49, 50, 51, 52, 53, 54, 55, 56, 57, 58, 59, 60, 61, 62, 63, 64, 65, 66, 67, 68, 69, 70, 71, 72, 73, 74, 75, 76, 77, 78, 79, 80, 81, 82, 83, 84, 85, 86, 87, 88, 89, 90, 91, 92, 93, 94, 95, 96, 97, 98, 99, 100, 101, 102, 103, 104, 105, 106, 107, 108, 109, 110, 111, 112, 113], [0.7136, 0.5195, 0.4003, 0.2078, 0.9486, 0.8586, 0.695, 0.5389, 0.4294, 0.3474, 0.2067, 0.9484, 0.858, 0.6936, 0.5367, 0.4269, 0.3449, 0.2048, 0.9466, 0.8544, 0.7095, 0.5124, 0.392, 0.3148, 0.2038, 0.9427, 0.834, 0.6313, 0.4354, 0.2968, 0.2479, 0.1837, 0.9384, 0.8152, 0.5767, 0.3332, 0.05323, 0.1548, 0.1646, 0.9351, 0.8047, 0.5619, 0.3555, 0.2159, 0.179, 0.1626, 0.9327, 0.7977, 0.5487, 0.342, 0.2051, 0.1673, 0.1544, 0.9312, 0.7927, 0.5326, 0.2887, 0.004511, 0.1165, 0.1443, 1.0, 0.9758, 0.9307, 0.7926, 0.5396, 0.3325, 0.1964, 0.159, 0.1492, 0.9309, 0.7932, 0.5411, 0.3349, 0.1992, 0.1614, 0.1507, 0.9318, 0.7945, 0.537, 0.2957, 0.02502, 0.1236, 0.1469, 0.9335, 0.8006, 0.5556, 0.3523, 0.2169, 0.1777, 0.1578, 0.9361, 0.8085, 0.5713, 0.3707, 0.2349, 0.1946, 0.1685, 0.9394, 0.8192, 0.5877, 0.3546, 0.09255, 0.1764, 0.1706, 0.9435, 0.8372, 0.6395, 0.4491, 0.3141, 0.262, 0.1878, 0.9471, 0.8562, 0.3225]): _vg.add([_i], _w, 'REPLACE')
_vg = ob_sphere.vertex_groups.new(name='Bone')
for _i, _w in zip([2, 3, 7, 8, 9, 10, 13, 14, 15, 16, 17, 20, 21, 22, 23, 24, 26, 27, 28, 29, 30, 31, 33, 34, 35, 36, 37, 38, 40, 41, 42, 43, 44, 45, 46, 47, 48, 49, 50, 51, 52, 53, 54, 55, 56, 57, 58, 59, 62, 63, 64, 65, 66, 67, 68, 70, 71, 72, 73, 74, 75, 77, 78, 79, 81, 82, 84, 85, 86, 87, 88, 89, 92, 93, 94, 95, 96, 102, 103, 109, 110, 113, 116, 117, 120, 121, 122, 129, 133, 134], [0.003306, 0.006866, 0.006668, 0.01528, 0.01989, 0.01295, 0.002927, 0.02215, 0.03336, 0.04048, 0.03491, 0.01558, 0.04353, 0.05362, 0.06122, 0.06491, 0.009869, 0.05503, 0.06364, 0.06271, 0.08449, 0.09832, 0.04211, 0.08894, 0.09179, 0.004764, 0.127, 0.1581, 0.06922, 0.1539, 0.2164, 0.2482, 0.2736, 0.27, 0.00322, 0.0924, 0.2269, 0.3671, 0.4752, 0.4526, 0.4312, 0.007018, 0.1041, 0.275, 0.5229, 0.9366, 0.6153, 0.4983, 0.003063, 0.09209, 0.2262, 0.3658, 0.4735, 0.4505, 0.4273, 0.06865, 0.1524, 0.2139, 0.2449, 0.2698, 0.2648, 0.04069, 0.08695, 0.08789, 0.1217, 0.1539, 0.008643, 0.05333, 0.05824, 0.05529, 0.07717, 0.09487, 0.01796, 0.02708, 0.03069, 0.05002, 0.06065, 0.008238, 0.02738, 0.003784, 0.009068, 0.008391, 0.9993, 0.9994, 0.9993, 0.9994, 0.9882, 0.9892, 0.9882, 0.9892]): _vg.add([_i], _w, 'REPLACE')
_vg = ob_sphere.vertex_groups.new(name='Bone.001')
for _i, _w in zip([123, 128, 132, 135], [0.9807, 0.9824, 0.9807, 0.9824]): _vg.add([_i], _w, 'REPLACE')
_vg = ob_sphere.vertex_groups.new(name='Bone.002')
for _i, _w in zip([124, 127, 131, 136], [0.9836, 0.9853, 0.9836, 0.9853]): _vg.add([_i], _w, 'REPLACE')
_vg = ob_sphere.vertex_groups.new(name='Bone.003')
for _i, _w in zip([114, 115, 118, 119, 125, 126, 130, 137], [0.9992, 0.9993, 0.9992, 0.9993, 0.9918, 0.993, 0.9918, 0.993]): _vg.add([_i], _w, 'REPLACE')
_vg = ob_sphere.vertex_groups.new(name='Bone.005')
for _i, _w in zip([0, 1, 2, 3, 6, 7, 8, 9, 10, 14, 15, 16, 17, 22, 23, 24, 30, 31, 37, 38, 41, 42, 43, 44, 45, 47, 48, 49, 50, 51, 52, 54, 55, 56, 58, 59, 63, 64, 65, 66, 67, 68, 69, 70, 71, 72, 73, 74, 75, 76, 77, 78, 79, 80, 81, 82, 83, 84, 85, 86, 87, 88, 89, 91, 92, 93, 94, 95, 96, 98, 99, 100, 101, 102, 103, 105, 106, 107, 108, 109, 110, 113, 212, 213, 216, 217, 218, 225, 229, 230], [0.01986, 0.05061, 0.05824, 0.06733, 0.005752, 0.02648, 0.03834, 0.0454, 0.03799, 0.008429, 0.01725, 0.02184, 0.01389, 0.002689, 0.007834, 0.006427, 0.0007412, 0.007736, 0.002406, 0.02435, 0.01355, 0.02079, 0.02337, 0.04313, 0.05834, 0.006091, 0.05053, 0.05436, 0.05088, 0.07285, 0.09221, 0.03754, 0.08339, 0.08276, 0.1158, 0.1494, 0.06679, 0.1479, 0.2073, 0.2371, 0.262, 0.2574, 0.002013, 0.09007, 0.2209, 0.357, 0.462, 0.4405, 0.4191, 0.006158, 0.1023, 0.2698, 0.5117, 0.914, 0.604, 0.4954, 0.00275, 0.09153, 0.2246, 0.363, 0.4696, 0.4494, 0.4351, 0.06948, 0.155, 0.2193, 0.2529, 0.2776, 0.2752, 0.04428, 0.09268, 0.1009, 0.04386, 0.1369, 0.1624, 0.01227, 0.05846, 0.07002, 0.07129, 0.0915, 0.1011, 0.0656, 0.9993, 0.9994, 0.9993, 0.9994, 0.9882, 0.9892, 0.9881, 0.9891]): _vg.add([_i], _w, 'REPLACE')
_vg = ob_sphere.vertex_groups.new(name='Bone.006')
for _i, _w in zip([219, 224, 228, 231], [0.9808, 0.9826, 0.9806, 0.9823]): _vg.add([_i], _w, 'REPLACE')
_vg = ob_sphere.vertex_groups.new(name='Bone.007')
for _i, _w in zip([220, 223, 227, 232], [0.9838, 0.9855, 0.9835, 0.9852]): _vg.add([_i], _w, 'REPLACE')
_vg = ob_sphere.vertex_groups.new(name='Bone.008')
for _i, _w in zip([210, 211, 214, 215, 221, 222, 226, 233], [0.9992, 0.9993, 0.9992, 0.9993, 0.992, 0.9932, 0.9917, 0.9929]): _vg.add([_i], _w, 'REPLACE')
_vg = ob_sphere.vertex_groups.new(name='Bone.009')
for _i, _w in zip([0, 1, 2, 3, 5, 6, 7, 8, 9, 10, 12, 13, 14, 15, 16, 17, 19, 20, 21, 22, 23, 24, 25, 26, 27, 28, 29, 30, 31, 32, 33, 34, 35, 36, 37, 38, 39, 40, 41, 42, 43, 44, 45, 47, 48, 49, 50, 51, 52, 54, 55, 56, 58, 59, 63, 64, 65, 66, 67, 68, 71, 72, 73, 74, 75, 82, 89, 96, 102, 103, 106, 107, 108, 109, 110, 112, 113, 140, 141, 144, 145, 146, 153, 157, 158], [0.04937, 0.07734, 0.09014, 0.08049, 0.02996, 0.08427, 0.1209, 0.1403, 0.1474, 0.119, 0.0551, 0.1195, 0.1786, 0.2107, 0.2223, 0.1851, 0.07147, 0.1502, 0.2577, 0.3149, 0.33, 0.297, 0.004069, 0.09277, 0.2274, 0.378, 0.4903, 0.4726, 0.4508, 0.006851, 0.1027, 0.2698, 0.5094, 0.8979, 0.6051, 0.4998, 0.002326, 0.09, 0.2201, 0.3545, 0.4574, 0.4384, 0.4163, 0.06658, 0.1472, 0.2058, 0.2352, 0.2602, 0.2548, 0.03716, 0.08287, 0.08214, 0.1148, 0.1479, 0.005793, 0.05011, 0.05375, 0.05022, 0.07199, 0.09136, 0.01277, 0.01936, 0.02161, 0.04109, 0.05735, 0.02336, 0.008033, 0.008131, 0.01077, 0.01976, 0.02059, 0.04421, 0.0519, 0.05782, 0.05155, 0.003688, 0.09555, 0.9993, 0.9994, 0.9993, 0.9994, 0.9882, 0.9892, 0.9882, 0.9891]): _vg.add([_i], _w, 'REPLACE')
_vg = ob_sphere.vertex_groups.new(name='Bone.010')
for _i, _w in zip([147, 152, 156, 159], [0.9807, 0.9825, 0.9807, 0.9824]): _vg.add([_i], _w, 'REPLACE')
_vg = ob_sphere.vertex_groups.new(name='Bone.011')
for _i, _w in zip([148, 151, 155, 160], [0.9837, 0.9854, 0.9836, 0.9853]): _vg.add([_i], _w, 'REPLACE')
_vg = ob_sphere.vertex_groups.new(name='Bone.012')
for _i, _w in zip([138, 139, 142, 143, 149, 150, 154, 161], [0.9992, 0.9993, 0.9992, 0.9993, 0.9919, 0.993, 0.9918, 0.993]): _vg.add([_i], _w, 'REPLACE')
_vg = ob_sphere.vertex_groups.new(name='Bone.013')
for _i, _w in zip([0, 1, 2, 3, 6, 7, 8, 9, 10, 13, 14, 15, 16, 17, 20, 21, 22, 23, 24, 27, 28, 29, 30, 31, 35, 37, 38, 43, 44, 45, 51, 52, 59, 82, 88, 89, 94, 95, 96, 99, 100, 102, 103, 106, 107, 108, 109, 110, 113, 164, 165, 168, 169, 170, 177, 181, 182], [0.0422, 0.08865, 0.1288, 0.3227, 0.06022, 0.106, 0.1544, 0.211, 0.4166, 0.06006, 0.1058, 0.1545, 0.2115, 0.4202, 0.04114, 0.08792, 0.1284, 0.1748, 0.3286, 0.02435, 0.06024, 0.08252, 0.1159, 0.1888, 0.003802, 0.06016, 0.1073, 0.0008028, 0.03092, 0.06548, 0.002386, 0.02974, 0.0003984, 0.0004779, 0.004764, 0.02944, 0.006841, 0.03514, 0.06543, 0.0009342, 0.01126, 0.0632, 0.1062, 0.02681, 0.06223, 0.08479, 0.1168, 0.185, 0.1742, 0.9993, 0.9994, 0.9993, 0.9994, 0.9881, 0.9891, 0.9882, 0.9892]): _vg.add([_i], _w, 'REPLACE')
_vg = ob_sphere.vertex_groups.new(name='Bone.014')
for _i, _w in zip([171, 176, 180, 183], [0.9805, 0.9823, 0.9809, 0.9826]): _vg.add([_i], _w, 'REPLACE')
_vg = ob_sphere.vertex_groups.new(name='Bone.015')
for _i, _w in zip([172, 175, 179, 184], [0.9834, 0.9851, 0.9839, 0.9856]): _vg.add([_i], _w, 'REPLACE')
_vg = ob_sphere.vertex_groups.new(name='Bone.016')
for _i, _w in zip([162, 163, 166, 167, 173, 174, 178, 185], [0.9992, 0.9993, 0.9992, 0.9993, 0.9916, 0.9928, 0.992, 0.9932]): _vg.add([_i], _w, 'REPLACE')
_vg = ob_sphere.vertex_groups.new(name='Bone.017')
for _i, _w in zip([0, 1, 2, 3, 5, 6, 7, 8, 9, 10, 12, 13, 14, 15, 16, 17, 20, 21, 22, 23, 24, 27, 28, 29, 30, 31, 37, 38, 45, 52, 59, 64, 65, 66, 67, 68, 70, 71, 72, 73, 74, 75, 77, 78, 79, 81, 82, 84, 85, 86, 87, 88, 89, 91, 92, 93, 94, 95, 96, 97, 98, 99, 100, 101, 102, 103, 104, 105, 106, 107, 108, 109, 110, 112, 113, 188, 189, 192, 193, 194, 201, 205, 206], [0.14, 0.2408, 0.2958, 0.2933, 0.05141, 0.1118, 0.1677, 0.199, 0.2116, 0.1822, 0.02468, 0.07894, 0.1137, 0.1326, 0.1402, 0.1156, 0.04272, 0.07237, 0.0847, 0.0903, 0.07743, 0.01492, 0.03634, 0.045, 0.05371, 0.04897, 0.003487, 0.01595, 0.004576, 0.005056, 0.01972, 0.009193, 0.01584, 0.01833, 0.03704, 0.05472, 0.002443, 0.04493, 0.05168, 0.0484, 0.06954, 0.088, 0.03161, 0.07808, 0.0789, 0.1107, 0.1418, 0.06199, 0.1372, 0.1924, 0.2209, 0.2454, 0.2435, 0.08345, 0.2039, 0.3283, 0.4241, 0.4105, 0.4012, 0.002726, 0.09506, 0.2492, 0.4689, 0.8227, 0.564, 0.4872, 0.000179, 0.08603, 0.2108, 0.3505, 0.4559, 0.445, 0.4451, 0.06649, 0.313, 0.9993, 0.9994, 0.9993, 0.9994, 0.9882, 0.9891, 0.9882, 0.9892]): _vg.add([_i], _w, 'REPLACE')
_vg = ob_sphere.vertex_groups.new(name='Bone.018')
for _i, _w in zip([195, 200, 204, 207], [0.9807, 0.9824, 0.9808, 0.9825]): _vg.add([_i], _w, 'REPLACE')
_vg = ob_sphere.vertex_groups.new(name='Bone.019')
for _i, _w in zip([196, 199, 203, 208], [0.9835, 0.9852, 0.9837, 0.9855]): _vg.add([_i], _w, 'REPLACE')
_vg = ob_sphere.vertex_groups.new(name='Bone.020')
for _i, _w in zip([186, 187, 190, 191, 197, 198, 202, 209], [0.9992, 0.9993, 0.9992, 0.9993, 0.9917, 0.9929, 0.9919, 0.9931]): _vg.add([_i], _w, 'REPLACE')
_vg = ob_sphere.vertex_groups.new(name='Bone.021')
_vg = ob_sphere.vertex_groups.new(name='Bone.022')
_vg = ob_sphere.vertex_groups.new(name='Bone.023')
_vg = ob_sphere.vertex_groups.new(name='Bone.024')
_vg = ob_sphere.vertex_groups.new(name='Bone.025')
_m = ob_sphere.modifiers.new('Armature', 'ARMATURE')
_m.object = ob_armature_001

# ---- collection membership
scene.collection.objects.link(ob_armature_001)
col_collection.objects.link(ob_sphere)

# ---- scene / render settings (as saved in the file)
scene.frame_start = 1; scene.frame_end = 250; scene.frame_set(31)
scene.render.engine = 'BLENDER_EEVEE_NEXT'
bpy.context.view_layer.update()

# ---- added for rendering (the .blend has no active camera and no usable light): camera, sun
cam_auto = bpy.data.cameras.new('AutoCamera')
cam_auto.lens = 50.0
cam_auto.sensor_width = 36.0
cam_auto.clip_end = 1000.0
ob_auto_camera = bpy.data.objects.new('AutoCamera', cam_auto)
scene.collection.objects.link(ob_auto_camera)
ob_auto_camera.location = (1.03957, -1.27865, 0.864895)
ob_auto_camera.rotation_euler = (1.09748, -7.21219e-08, 0.694738)
scene.camera = ob_auto_camera
light_auto_sun = bpy.data.lights.new('AutoSun', 'SUN')
light_auto_sun.energy = 3.0
light_auto_sun.angle = 0.0523599
ob_auto_sun = bpy.data.objects.new('AutoSun', light_auto_sun)
scene.collection.objects.link(ob_auto_sun)
ob_auto_sun.rotation_euler = (0.872665, 0.174533, 0.523599)
bpy.context.view_layer.update()
